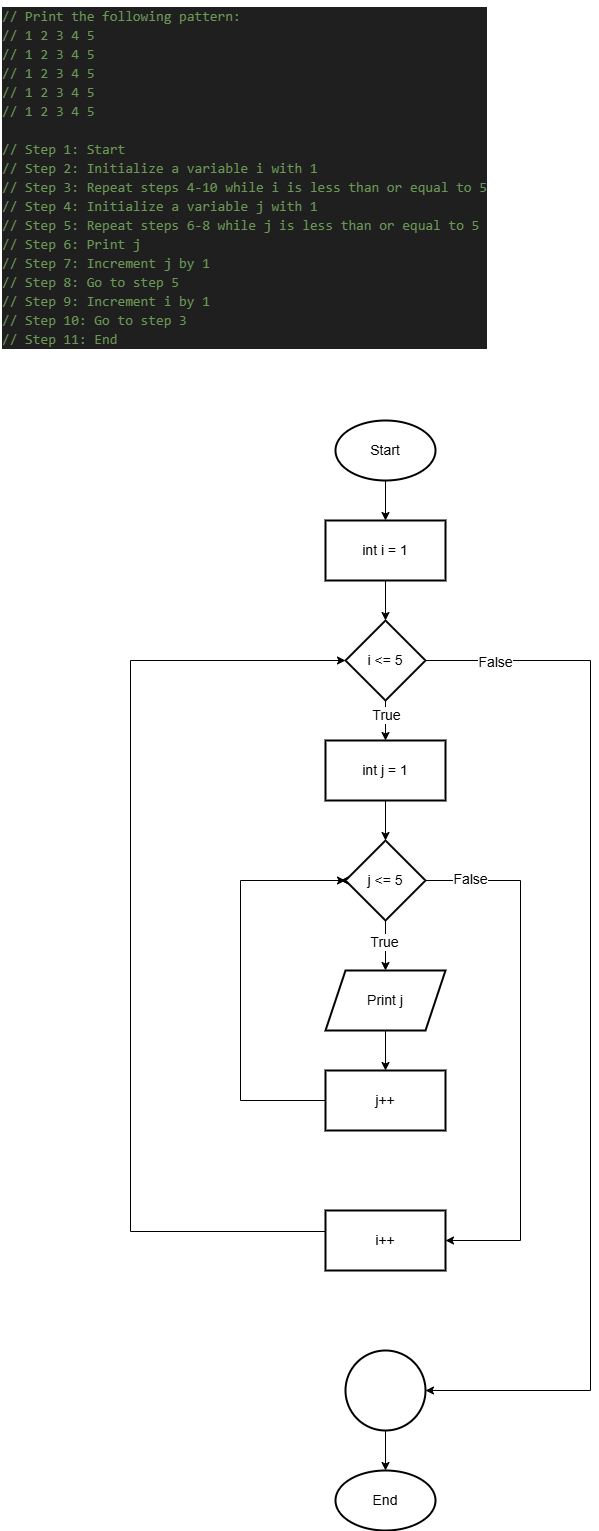

The diagram above was exported from draw.io. Its source (the exported page's mxGraphModel, read from the mxfile embedded in the PNG):
<mxGraphModel dx="1044" dy="562" grid="1" gridSize="10" guides="1" tooltips="1" connect="1" arrows="1" fold="1" page="1" pageScale="1" pageWidth="850" pageHeight="1100" math="0" shadow="0">
  <root>
    <mxCell id="0" />
    <mxCell id="1" parent="0" />
    <mxCell id="6CRrev8hot_wU6rCLmC4-1" value="&lt;div style=&quot;color: rgb(204, 204, 204); background-color: rgb(31, 31, 31); font-family: Consolas, &amp;quot;Courier New&amp;quot;, monospace; font-weight: normal; line-height: 19px; white-space: pre;&quot;&gt;&lt;div&gt;&lt;span style=&quot;color: #6a9955;&quot;&gt;// Print the following pattern:&lt;/span&gt;&lt;/div&gt;&lt;div&gt;&lt;span style=&quot;color: #6a9955;&quot;&gt;// 1 2 3 4 5&lt;/span&gt;&lt;/div&gt;&lt;div&gt;&lt;span style=&quot;color: #6a9955;&quot;&gt;// 1 2 3 4 5&lt;/span&gt;&lt;/div&gt;&lt;div&gt;&lt;span style=&quot;color: #6a9955;&quot;&gt;// 1 2 3 4 5&lt;/span&gt;&lt;/div&gt;&lt;div&gt;&lt;span style=&quot;color: #6a9955;&quot;&gt;// 1 2 3 4 5&lt;/span&gt;&lt;/div&gt;&lt;div&gt;&lt;span style=&quot;color: #6a9955;&quot;&gt;// 1 2 3 4 5&lt;/span&gt;&lt;/div&gt;&lt;br&gt;&lt;div&gt;&lt;span style=&quot;color: #6a9955;&quot;&gt;// Step 1: Start&lt;/span&gt;&lt;/div&gt;&lt;div&gt;&lt;span style=&quot;color: #6a9955;&quot;&gt;// Step 2: Initialize a variable i with 1&lt;/span&gt;&lt;/div&gt;&lt;div&gt;&lt;span style=&quot;color: #6a9955;&quot;&gt;// Step 3: Repeat steps 4-10 while i is less than or equal to 5&lt;/span&gt;&lt;/div&gt;&lt;div&gt;&lt;span style=&quot;color: #6a9955;&quot;&gt;// Step 4: Initialize a variable j with 1&lt;/span&gt;&lt;/div&gt;&lt;div&gt;&lt;span style=&quot;color: #6a9955;&quot;&gt;// Step 5: Repeat steps 6-8 while j is less than or equal to 5&lt;/span&gt;&lt;/div&gt;&lt;div&gt;&lt;span style=&quot;color: #6a9955;&quot;&gt;// Step 6: Print j&lt;/span&gt;&lt;/div&gt;&lt;div&gt;&lt;span style=&quot;color: #6a9955;&quot;&gt;// Step 7: Increment j by 1&lt;/span&gt;&lt;/div&gt;&lt;div&gt;&lt;span style=&quot;color: #6a9955;&quot;&gt;// Step 8: Go to step 5&lt;/span&gt;&lt;/div&gt;&lt;div&gt;&lt;span style=&quot;color: #6a9955;&quot;&gt;// Step 9: Increment i by 1&lt;/span&gt;&lt;/div&gt;&lt;div&gt;&lt;span style=&quot;color: #6a9955;&quot;&gt;// Step 10: Go to step 3&lt;/span&gt;&lt;/div&gt;&lt;div&gt;&lt;span style=&quot;color: #6a9955;&quot;&gt;// Step 11: End&lt;/span&gt;&lt;/div&gt;&lt;/div&gt;" style="text;whiteSpace=wrap;html=1;fontSize=14;" parent="1" vertex="1">
      <mxGeometry x="40" y="30" width="520" height="370" as="geometry" />
    </mxCell>
    <mxCell id="6CRrev8hot_wU6rCLmC4-5" value="" style="edgeStyle=orthogonalEdgeStyle;rounded=0;orthogonalLoop=1;jettySize=auto;html=1;fontSize=14;" parent="1" source="6CRrev8hot_wU6rCLmC4-2" target="6CRrev8hot_wU6rCLmC4-4" edge="1">
      <mxGeometry relative="1" as="geometry" />
    </mxCell>
    <mxCell id="6CRrev8hot_wU6rCLmC4-2" value="Start" style="strokeWidth=2;html=1;shape=mxgraph.flowchart.start_1;whiteSpace=wrap;fontSize=14;" parent="1" vertex="1">
      <mxGeometry x="375" y="450" width="100" height="60" as="geometry" />
    </mxCell>
    <mxCell id="6CRrev8hot_wU6rCLmC4-3" value="End" style="strokeWidth=2;html=1;shape=mxgraph.flowchart.start_1;whiteSpace=wrap;fontSize=14;" parent="1" vertex="1">
      <mxGeometry x="375" y="1500" width="100" height="60" as="geometry" />
    </mxCell>
    <mxCell id="6CRrev8hot_wU6rCLmC4-7" value="" style="edgeStyle=orthogonalEdgeStyle;rounded=0;orthogonalLoop=1;jettySize=auto;html=1;fontSize=14;" parent="1" source="6CRrev8hot_wU6rCLmC4-4" target="6CRrev8hot_wU6rCLmC4-6" edge="1">
      <mxGeometry relative="1" as="geometry" />
    </mxCell>
    <mxCell id="6CRrev8hot_wU6rCLmC4-4" value="int i = 1" style="whiteSpace=wrap;html=1;strokeWidth=2;fontSize=14;" parent="1" vertex="1">
      <mxGeometry x="365" y="550" width="120" height="60" as="geometry" />
    </mxCell>
    <mxCell id="6CRrev8hot_wU6rCLmC4-9" value="" style="edgeStyle=orthogonalEdgeStyle;rounded=0;orthogonalLoop=1;jettySize=auto;html=1;fontSize=14;" parent="1" source="6CRrev8hot_wU6rCLmC4-6" target="6CRrev8hot_wU6rCLmC4-8" edge="1">
      <mxGeometry relative="1" as="geometry" />
    </mxCell>
    <mxCell id="6CRrev8hot_wU6rCLmC4-12" value="True" style="edgeLabel;html=1;align=center;verticalAlign=middle;resizable=0;points=[];fontSize=14;" parent="6CRrev8hot_wU6rCLmC4-9" vertex="1" connectable="0">
      <mxGeometry x="-0.29" relative="1" as="geometry">
        <mxPoint as="offset" />
      </mxGeometry>
    </mxCell>
    <mxCell id="6CRrev8hot_wU6rCLmC4-26" value="" style="edgeStyle=orthogonalEdgeStyle;rounded=0;orthogonalLoop=1;jettySize=auto;html=1;fontSize=14;" parent="1" source="6CRrev8hot_wU6rCLmC4-6" target="6CRrev8hot_wU6rCLmC4-25" edge="1">
      <mxGeometry relative="1" as="geometry">
        <Array as="points">
          <mxPoint x="630" y="690" />
          <mxPoint x="630" y="1420" />
        </Array>
      </mxGeometry>
    </mxCell>
    <mxCell id="6CRrev8hot_wU6rCLmC4-27" value="False" style="edgeLabel;html=1;align=center;verticalAlign=middle;resizable=0;points=[];fontSize=14;" parent="6CRrev8hot_wU6rCLmC4-26" vertex="1" connectable="0">
      <mxGeometry x="-0.8694" y="-1" relative="1" as="geometry">
        <mxPoint as="offset" />
      </mxGeometry>
    </mxCell>
    <mxCell id="6CRrev8hot_wU6rCLmC4-6" value="i &amp;lt;= 5" style="rhombus;whiteSpace=wrap;html=1;strokeWidth=2;fontSize=14;" parent="1" vertex="1">
      <mxGeometry x="385" y="650" width="80" height="80" as="geometry" />
    </mxCell>
    <mxCell id="6CRrev8hot_wU6rCLmC4-11" value="" style="edgeStyle=orthogonalEdgeStyle;rounded=0;orthogonalLoop=1;jettySize=auto;html=1;fontSize=14;" parent="1" source="6CRrev8hot_wU6rCLmC4-8" target="6CRrev8hot_wU6rCLmC4-10" edge="1">
      <mxGeometry relative="1" as="geometry" />
    </mxCell>
    <mxCell id="6CRrev8hot_wU6rCLmC4-8" value="int j = 1" style="whiteSpace=wrap;html=1;strokeWidth=2;fontSize=14;" parent="1" vertex="1">
      <mxGeometry x="365" y="770" width="120" height="60" as="geometry" />
    </mxCell>
    <mxCell id="6CRrev8hot_wU6rCLmC4-14" value="" style="edgeStyle=orthogonalEdgeStyle;rounded=0;orthogonalLoop=1;jettySize=auto;html=1;fontSize=14;" parent="1" source="6CRrev8hot_wU6rCLmC4-10" target="6CRrev8hot_wU6rCLmC4-13" edge="1">
      <mxGeometry relative="1" as="geometry" />
    </mxCell>
    <mxCell id="6CRrev8hot_wU6rCLmC4-17" value="True" style="edgeLabel;html=1;align=center;verticalAlign=middle;resizable=0;points=[];fontSize=14;" parent="6CRrev8hot_wU6rCLmC4-14" vertex="1" connectable="0">
      <mxGeometry x="-0.152" y="-2" relative="1" as="geometry">
        <mxPoint as="offset" />
      </mxGeometry>
    </mxCell>
    <mxCell id="6CRrev8hot_wU6rCLmC4-21" value="" style="edgeStyle=orthogonalEdgeStyle;rounded=0;orthogonalLoop=1;jettySize=auto;html=1;fontSize=14;" parent="1" source="6CRrev8hot_wU6rCLmC4-10" target="6CRrev8hot_wU6rCLmC4-20" edge="1">
      <mxGeometry relative="1" as="geometry">
        <Array as="points">
          <mxPoint x="560" y="910" />
          <mxPoint x="560" y="1270" />
        </Array>
      </mxGeometry>
    </mxCell>
    <mxCell id="6CRrev8hot_wU6rCLmC4-22" value="False" style="edgeLabel;html=1;align=center;verticalAlign=middle;resizable=0;points=[];fontSize=14;" parent="6CRrev8hot_wU6rCLmC4-21" vertex="1" connectable="0">
      <mxGeometry x="-0.8332" y="2" relative="1" as="geometry">
        <mxPoint as="offset" />
      </mxGeometry>
    </mxCell>
    <mxCell id="VF4wv7iU9khIPSuYg_eU-1" style="edgeStyle=orthogonalEdgeStyle;rounded=0;orthogonalLoop=1;jettySize=auto;html=1;exitX=0;exitY=0.5;exitDx=0;exitDy=0;" edge="1" parent="1" source="6CRrev8hot_wU6rCLmC4-10">
      <mxGeometry relative="1" as="geometry">
        <mxPoint x="385" y="910" as="targetPoint" />
      </mxGeometry>
    </mxCell>
    <mxCell id="VF4wv7iU9khIPSuYg_eU-2" style="edgeStyle=orthogonalEdgeStyle;rounded=0;orthogonalLoop=1;jettySize=auto;html=1;exitX=0;exitY=0.5;exitDx=0;exitDy=0;" edge="1" parent="1" source="6CRrev8hot_wU6rCLmC4-10">
      <mxGeometry relative="1" as="geometry">
        <mxPoint x="380" y="910" as="targetPoint" />
      </mxGeometry>
    </mxCell>
    <mxCell id="VF4wv7iU9khIPSuYg_eU-3" style="edgeStyle=orthogonalEdgeStyle;rounded=0;orthogonalLoop=1;jettySize=auto;html=1;exitX=0;exitY=0.5;exitDx=0;exitDy=0;" edge="1" parent="1" source="6CRrev8hot_wU6rCLmC4-10">
      <mxGeometry relative="1" as="geometry">
        <mxPoint x="380" y="910" as="targetPoint" />
      </mxGeometry>
    </mxCell>
    <mxCell id="6CRrev8hot_wU6rCLmC4-10" value="j &amp;lt;= 5" style="rhombus;whiteSpace=wrap;html=1;strokeWidth=2;fontSize=14;" parent="1" vertex="1">
      <mxGeometry x="385" y="870" width="80" height="80" as="geometry" />
    </mxCell>
    <mxCell id="6CRrev8hot_wU6rCLmC4-16" value="" style="edgeStyle=orthogonalEdgeStyle;rounded=0;orthogonalLoop=1;jettySize=auto;html=1;fontSize=14;" parent="1" source="6CRrev8hot_wU6rCLmC4-13" target="6CRrev8hot_wU6rCLmC4-15" edge="1">
      <mxGeometry relative="1" as="geometry" />
    </mxCell>
    <mxCell id="6CRrev8hot_wU6rCLmC4-13" value="Print j" style="shape=parallelogram;perimeter=parallelogramPerimeter;whiteSpace=wrap;html=1;fixedSize=1;strokeWidth=2;fontSize=14;" parent="1" vertex="1">
      <mxGeometry x="365" y="1000" width="120" height="60" as="geometry" />
    </mxCell>
    <mxCell id="6CRrev8hot_wU6rCLmC4-19" value="" style="edgeStyle=orthogonalEdgeStyle;rounded=0;orthogonalLoop=1;jettySize=auto;html=1;fontSize=14;entryX=0;entryY=0.5;entryDx=0;entryDy=0;" parent="1" edge="1" target="6CRrev8hot_wU6rCLmC4-10">
      <mxGeometry relative="1" as="geometry">
        <mxPoint x="405" y="1130" as="sourcePoint" />
        <mxPoint x="380" y="910" as="targetPoint" />
        <Array as="points">
          <mxPoint x="280" y="1130" />
          <mxPoint x="280" y="910" />
        </Array>
      </mxGeometry>
    </mxCell>
    <mxCell id="6CRrev8hot_wU6rCLmC4-15" value="j++" style="whiteSpace=wrap;html=1;strokeWidth=2;fontSize=14;" parent="1" vertex="1">
      <mxGeometry x="365" y="1100" width="120" height="60" as="geometry" />
    </mxCell>
    <mxCell id="6CRrev8hot_wU6rCLmC4-24" value="" style="edgeStyle=orthogonalEdgeStyle;rounded=0;orthogonalLoop=1;jettySize=auto;html=1;fontSize=14;" parent="1" target="6CRrev8hot_wU6rCLmC4-6" edge="1">
      <mxGeometry relative="1" as="geometry">
        <mxPoint x="365" y="1260" as="sourcePoint" />
        <mxPoint x="380" y="690" as="targetPoint" />
        <Array as="points">
          <mxPoint x="365" y="1261" />
          <mxPoint x="170" y="1261" />
          <mxPoint x="170" y="690" />
        </Array>
      </mxGeometry>
    </mxCell>
    <mxCell id="6CRrev8hot_wU6rCLmC4-20" value="i++" style="whiteSpace=wrap;html=1;strokeWidth=2;fontSize=14;" parent="1" vertex="1">
      <mxGeometry x="365" y="1240" width="120" height="60" as="geometry" />
    </mxCell>
    <mxCell id="6CRrev8hot_wU6rCLmC4-28" value="" style="edgeStyle=orthogonalEdgeStyle;rounded=0;orthogonalLoop=1;jettySize=auto;html=1;fontSize=14;" parent="1" source="6CRrev8hot_wU6rCLmC4-25" target="6CRrev8hot_wU6rCLmC4-3" edge="1">
      <mxGeometry relative="1" as="geometry" />
    </mxCell>
    <mxCell id="6CRrev8hot_wU6rCLmC4-25" value="" style="ellipse;whiteSpace=wrap;html=1;strokeWidth=2;fontSize=14;" parent="1" vertex="1">
      <mxGeometry x="385" y="1380" width="80" height="80" as="geometry" />
    </mxCell>
  </root>
</mxGraphModel>